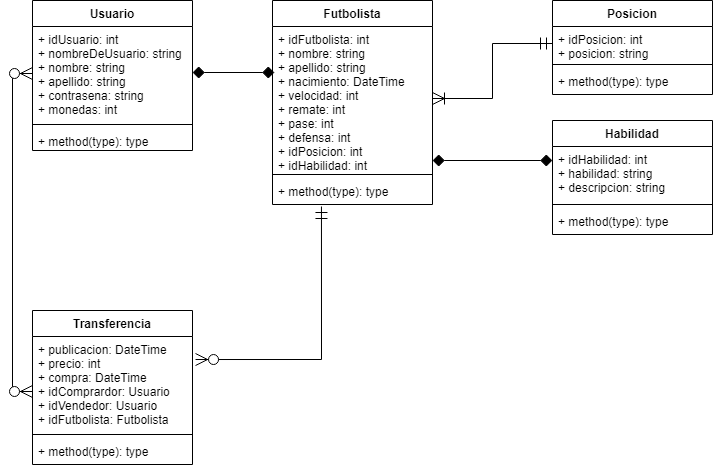

The diagram above was exported from draw.io. Its source (the exported page's mxGraphModel, read from the mxfile embedded in the PNG):
<mxGraphModel dx="1118" dy="576" grid="1" gridSize="10" guides="1" tooltips="1" connect="1" arrows="1" fold="1" page="1" pageScale="1" pageWidth="827" pageHeight="1169" math="0" shadow="0">
  <root>
    <mxCell id="0" />
    <mxCell id="1" parent="0" />
    <mxCell id="2" value="Usuario" style="swimlane;fontStyle=1;align=center;verticalAlign=top;childLayout=stackLayout;horizontal=1;startSize=26;horizontalStack=0;resizeParent=1;resizeParentMax=0;resizeLast=0;collapsible=1;marginBottom=0;" parent="1" vertex="1">
      <mxGeometry x="40" y="40" width="160" height="150" as="geometry" />
    </mxCell>
    <mxCell id="3" value="+ idUsuario: int&#10;+ nombreDeUsuario: string&#10;+ nombre: string&#10;+ apellido: string&#10;+ contrasena: string&#10;+ monedas: int" style="text;strokeColor=none;align=left;verticalAlign=top;spacingLeft=4;spacingRight=4;overflow=hidden;rotatable=0;points=[[0,0.5],[1,0.5]];portConstraint=eastwest;" parent="2" vertex="1">
      <mxGeometry y="26" width="160" height="94" as="geometry" />
    </mxCell>
    <mxCell id="4" value="" style="line;strokeWidth=1;fillColor=none;align=left;verticalAlign=middle;spacingTop=-1;spacingLeft=3;spacingRight=3;rotatable=0;labelPosition=right;points=[];portConstraint=eastwest;" parent="2" vertex="1">
      <mxGeometry y="120" width="160" height="8" as="geometry" />
    </mxCell>
    <mxCell id="5" value="+ method(type): type" style="text;strokeColor=none;fillColor=none;align=left;verticalAlign=top;spacingLeft=4;spacingRight=4;overflow=hidden;rotatable=0;points=[[0,0.5],[1,0.5]];portConstraint=eastwest;" parent="2" vertex="1">
      <mxGeometry y="128" width="160" height="22" as="geometry" />
    </mxCell>
    <mxCell id="10" value="Futbolista" style="swimlane;fontStyle=1;align=center;verticalAlign=top;childLayout=stackLayout;horizontal=1;startSize=26;horizontalStack=0;resizeParent=1;resizeParentMax=0;resizeLast=0;collapsible=1;marginBottom=0;" parent="1" vertex="1">
      <mxGeometry x="280" y="40" width="160" height="204" as="geometry" />
    </mxCell>
    <mxCell id="11" value="+ idFutbolista: int&#10;+ nombre: string&#10;+ apellido: string&#10;+ nacimiento: DateTime&#10;+ velocidad: int&#10;+ remate: int&#10;+ pase: int&#10;+ defensa: int&#10;+ idPosicion: int&#10;+ idHabilidad: int" style="text;strokeColor=none;align=left;verticalAlign=top;spacingLeft=4;spacingRight=4;overflow=hidden;rotatable=0;points=[[0,0.5],[1,0.5]];portConstraint=eastwest;" parent="10" vertex="1">
      <mxGeometry y="26" width="160" height="144" as="geometry" />
    </mxCell>
    <mxCell id="12" value="" style="line;strokeWidth=1;fillColor=none;align=left;verticalAlign=middle;spacingTop=-1;spacingLeft=3;spacingRight=3;rotatable=0;labelPosition=right;points=[];portConstraint=eastwest;" parent="10" vertex="1">
      <mxGeometry y="170" width="160" height="8" as="geometry" />
    </mxCell>
    <mxCell id="13" value="+ method(type): type" style="text;strokeColor=none;fillColor=none;align=left;verticalAlign=top;spacingLeft=4;spacingRight=4;overflow=hidden;rotatable=0;points=[[0,0.5],[1,0.5]];portConstraint=eastwest;" parent="10" vertex="1">
      <mxGeometry y="178" width="160" height="26" as="geometry" />
    </mxCell>
    <mxCell id="14" value="Transferencia" style="swimlane;fontStyle=1;align=center;verticalAlign=top;childLayout=stackLayout;horizontal=1;startSize=26;horizontalStack=0;resizeParent=1;resizeParentMax=0;resizeLast=0;collapsible=1;marginBottom=0;" parent="1" vertex="1">
      <mxGeometry x="40" y="350" width="160" height="154" as="geometry" />
    </mxCell>
    <mxCell id="15" value="+ publicacion: DateTime&#10;+ precio: int&#10;+ compra: DateTime&#10;+ idComprardor: Usuario&#10;+ idVendedor: Usuario&#10;+ idFutbolista: Futbolista" style="text;strokeColor=none;align=left;verticalAlign=top;spacingLeft=4;spacingRight=4;overflow=hidden;rotatable=0;points=[[0,0.5],[1,0.5]];portConstraint=eastwest;" parent="14" vertex="1">
      <mxGeometry y="26" width="160" height="94" as="geometry" />
    </mxCell>
    <mxCell id="16" value="" style="line;strokeWidth=1;fillColor=none;align=left;verticalAlign=middle;spacingTop=-1;spacingLeft=3;spacingRight=3;rotatable=0;labelPosition=right;points=[];portConstraint=eastwest;" parent="14" vertex="1">
      <mxGeometry y="120" width="160" height="8" as="geometry" />
    </mxCell>
    <mxCell id="17" value="+ method(type): type" style="text;strokeColor=none;fillColor=none;align=left;verticalAlign=top;spacingLeft=4;spacingRight=4;overflow=hidden;rotatable=0;points=[[0,0.5],[1,0.5]];portConstraint=eastwest;" parent="14" vertex="1">
      <mxGeometry y="128" width="160" height="26" as="geometry" />
    </mxCell>
    <mxCell id="18" value="Posicion" style="swimlane;fontStyle=1;align=center;verticalAlign=top;childLayout=stackLayout;horizontal=1;startSize=26;horizontalStack=0;resizeParent=1;resizeParentMax=0;resizeLast=0;collapsible=1;marginBottom=0;" parent="1" vertex="1">
      <mxGeometry x="560" y="40" width="160" height="94" as="geometry" />
    </mxCell>
    <mxCell id="19" value="+ idPosicion: int&#10;+ posicion: string" style="text;strokeColor=none;align=left;verticalAlign=top;spacingLeft=4;spacingRight=4;overflow=hidden;rotatable=0;points=[[0,0.5],[1,0.5]];portConstraint=eastwest;" parent="18" vertex="1">
      <mxGeometry y="26" width="160" height="34" as="geometry" />
    </mxCell>
    <mxCell id="20" value="" style="line;strokeWidth=1;fillColor=none;align=left;verticalAlign=middle;spacingTop=-1;spacingLeft=3;spacingRight=3;rotatable=0;labelPosition=right;points=[];portConstraint=eastwest;" parent="18" vertex="1">
      <mxGeometry y="60" width="160" height="8" as="geometry" />
    </mxCell>
    <mxCell id="21" value="+ method(type): type" style="text;strokeColor=none;fillColor=none;align=left;verticalAlign=top;spacingLeft=4;spacingRight=4;overflow=hidden;rotatable=0;points=[[0,0.5],[1,0.5]];portConstraint=eastwest;" parent="18" vertex="1">
      <mxGeometry y="68" width="160" height="26" as="geometry" />
    </mxCell>
    <mxCell id="22" value="Habilidad" style="swimlane;fontStyle=1;align=center;verticalAlign=top;childLayout=stackLayout;horizontal=1;startSize=26;horizontalStack=0;resizeParent=1;resizeParentMax=0;resizeLast=0;collapsible=1;marginBottom=0;" parent="1" vertex="1">
      <mxGeometry x="560" y="160" width="160" height="114" as="geometry" />
    </mxCell>
    <mxCell id="23" value="+ idHabilidad: int&#10;+ habilidad: string&#10;+ descripcion: string" style="text;strokeColor=none;align=left;verticalAlign=top;spacingLeft=4;spacingRight=4;overflow=hidden;rotatable=0;points=[[0,0.5],[1,0.5]];portConstraint=eastwest;" parent="22" vertex="1">
      <mxGeometry y="26" width="160" height="54" as="geometry" />
    </mxCell>
    <mxCell id="24" value="" style="line;strokeWidth=1;fillColor=none;align=left;verticalAlign=middle;spacingTop=-1;spacingLeft=3;spacingRight=3;rotatable=0;labelPosition=right;points=[];portConstraint=eastwest;" parent="22" vertex="1">
      <mxGeometry y="80" width="160" height="8" as="geometry" />
    </mxCell>
    <mxCell id="25" value="+ method(type): type" style="text;strokeColor=none;fillColor=none;align=left;verticalAlign=top;spacingLeft=4;spacingRight=4;overflow=hidden;rotatable=0;points=[[0,0.5],[1,0.5]];portConstraint=eastwest;" parent="22" vertex="1">
      <mxGeometry y="88" width="160" height="26" as="geometry" />
    </mxCell>
    <mxCell id="31" style="edgeStyle=orthogonalEdgeStyle;rounded=0;orthogonalLoop=1;jettySize=auto;html=1;exitX=0;exitY=0.5;exitDx=0;exitDy=0;startArrow=ERzeroToMany;startFill=1;endArrow=ERzeroToMany;endFill=1;startSize=10;endSize=10;entryX=0;entryY=0.585;entryDx=0;entryDy=0;entryPerimeter=0;" parent="1" source="3" target="15" edge="1">
      <mxGeometry relative="1" as="geometry">
        <mxPoint x="30" y="431" as="targetPoint" />
      </mxGeometry>
    </mxCell>
    <mxCell id="33" style="edgeStyle=orthogonalEdgeStyle;rounded=0;orthogonalLoop=1;jettySize=auto;html=1;startArrow=ERmandOne;startFill=0;endArrow=ERzeroToMany;endFill=1;startSize=10;endSize=10;entryX=1.019;entryY=0.245;entryDx=0;entryDy=0;entryPerimeter=0;exitX=0.306;exitY=1.077;exitDx=0;exitDy=0;exitPerimeter=0;" parent="1" source="13" target="15" edge="1">
      <mxGeometry relative="1" as="geometry">
        <mxPoint x="240" y="400" as="targetPoint" />
        <mxPoint x="240" y="250" as="sourcePoint" />
        <Array as="points">
          <mxPoint x="329" y="399" />
        </Array>
      </mxGeometry>
    </mxCell>
    <mxCell id="37" style="edgeStyle=orthogonalEdgeStyle;rounded=0;orthogonalLoop=1;jettySize=auto;html=1;exitX=0;exitY=0.5;exitDx=0;exitDy=0;startArrow=ERmandOne;startFill=0;endArrow=ERoneToMany;endFill=0;startSize=10;endSize=10;" parent="1" source="19" target="11" edge="1">
      <mxGeometry relative="1" as="geometry" />
    </mxCell>
    <mxCell id="39" style="edgeStyle=orthogonalEdgeStyle;rounded=0;orthogonalLoop=1;jettySize=auto;html=1;endSize=10;startSize=10;endArrow=diamond;endFill=1;startArrow=diamond;startFill=1;" edge="1" parent="1">
      <mxGeometry relative="1" as="geometry">
        <mxPoint x="560" y="200" as="sourcePoint" />
        <mxPoint x="440" y="200" as="targetPoint" />
      </mxGeometry>
    </mxCell>
    <mxCell id="40" style="edgeStyle=orthogonalEdgeStyle;rounded=0;orthogonalLoop=1;jettySize=auto;html=1;startArrow=diamond;startFill=1;startSize=10;endSize=10;endArrow=diamond;endFill=1;" edge="1" parent="1">
      <mxGeometry relative="1" as="geometry">
        <mxPoint x="200" y="112" as="sourcePoint" />
        <mxPoint x="282" y="112" as="targetPoint" />
      </mxGeometry>
    </mxCell>
  </root>
</mxGraphModel>